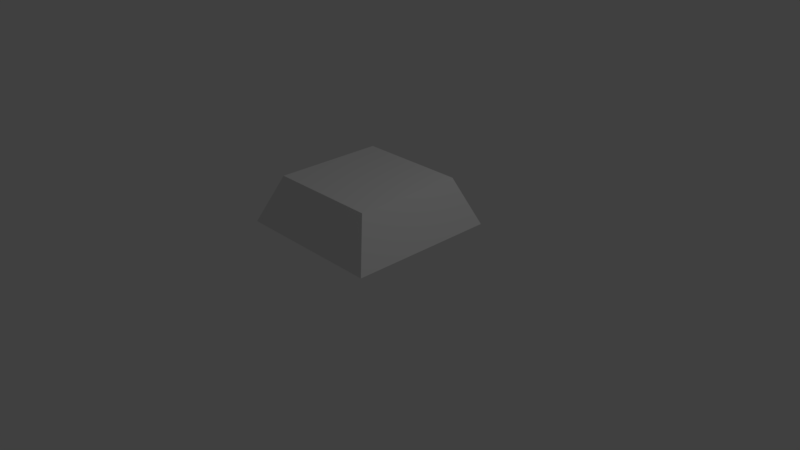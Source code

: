 # Source: esc_ley.blend  (saved by Blender 2.79.0; exported with 4.5.12 LTS)
import bpy
from mathutils import Matrix  # noqa: F401  (used for matrix-valued properties, if any)

bpy.ops.wm.read_factory_settings(use_empty=True)
scene = bpy.context.scene
scene.name = 'Scene'

# ---- collections
col_collection_1 = bpy.data.collections.new('Collection 1'); scene.collection.children.link(col_collection_1)

# ---- materials (node trees are filled in below, after node groups)
mat_esc_mat = bpy.data.materials.new('ESC_mat')
mat_esc_mat.alpha_threshold = 0.0
mat_esc_mat.use_transparent_shadow = False
mat_esc_mat.roughness = 0.5
mat_esc_mat.line_color = (0.0, 0.0, 0.0, 1.0)

# ---- material node trees

# ---- world
world_world = bpy.data.worlds.new('World'); scene.world = world_world
world_world.color = (0.05088, 0.05088, 0.05088)
world_world.use_sun_shadow = False
world_world.sun_shadow_jitter_overblur = 0.0
world_world.cycles.sampling_method = 'MANUAL'

# ---- cameras
cam_camera = bpy.data.cameras.new('Camera')
cam_camera.clip_end = 100.0
cam_camera.lens = 35.0
cam_camera.sensor_width = 32.0
cam_camera.sensor_height = 18.0
cam_camera.ortho_scale = 7.314
cam_camera.dof.focus_distance = 0.0
cam_camera.dof.aperture_fstop = 128.0

# ---- lights
light_lamp = bpy.data.lights.new('Lamp', 'POINT')
light_lamp.transmission_factor = 0.0
light_lamp.cutoff_distance = 30.0
light_lamp.energy = 100.0
light_lamp.shadow_buffer_clip_start = 1.001
light_lamp.shadow_soft_size = 0.1
light_lamp.shadow_maximum_resolution = 0.006
light_lamp.use_absolute_resolution = True

# ---- meshes
me_cube = bpy.data.meshes.new('Cube')
me_cube.from_pydata([(1.0, 1.0, -1.0), (1.0, -1.0, -1.0), (-1.0, -1.0, -1.0), (-1.0, 1.0, -1.0), (0.7357, 0.7357, -0.3709), (0.7357, -0.7357, -0.3709), (-0.7357, -0.7357, -0.3709), (-0.7357, 0.7357, -0.3709)], [], [(0, 1, 2, 3), (4, 7, 6, 5), (0, 4, 5, 1), (1, 5, 6, 2), (2, 6, 7, 3), (4, 0, 3, 7)])
_uv = me_cube.uv_layers.new(name='UVMap')
_uv.uv.foreach_set('vector', [0.02522, 0.02273, 0.5297, 0.02273, 0.5297, 0.4773, 0.02522, 0.4773, 0.3963, 0.8571, 0.02522, 0.8571, 0.02522, 0.5227, 0.3963, 0.5227, 0.7522, 0.9773, 0.5801, 0.9172, 0.5801, 0.5828, 0.7522, 0.5227, 0.9748, 0.9773, 0.8027, 0.9172, 0.8027, 0.5828, 0.9748, 0.5227, 0.7522, 0.4773, 0.5801, 0.4172, 0.5801, 0.08279, 0.7522, 0.02273, 0.8027, 0.08279, 0.9748, 0.02273, 0.9748, 0.4773, 0.8027, 0.4172])
me_cube.materials.append(mat_esc_mat)
me_cube.use_remesh_preserve_volume = False
me_cube.use_remesh_preserve_attributes = False
me_cube.use_mirror_vertex_groups = False
me_cube.update()

# ---- objects
ob_esc = bpy.data.objects.new('esc', me_cube)
ob_lamp = bpy.data.objects.new('Lamp', light_lamp)
ob_camera = bpy.data.objects.new('Camera', cam_camera)

# ---- transforms, parenting, visibility, modifiers, constraints
ob_esc.location = (0.0, 0.0, 1.448)
ob_esc.lock_rotations_4d = False
ob_esc.empty_display_type = 'ARROWS'
ob_esc.lineart.crease_threshold = 0.0
ob_lamp.location = (4.076, 1.005, 5.904)
ob_lamp.rotation_euler = (0.6503, 0.05522, 1.866)
ob_lamp.lock_rotations_4d = False
ob_lamp.empty_display_type = 'ARROWS'
ob_lamp.color = (0.0, 0.0, 0.0, 0.0)
ob_lamp.lineart.crease_threshold = 0.0
ob_camera.location = (7.481, -6.508, 5.344)
ob_camera.rotation_euler = (1.109, 0.0, 0.8149)
ob_camera.lock_rotations_4d = False
ob_camera.empty_display_type = 'ARROWS'
ob_camera.color = (0.0, 0.0, 0.0, 0.0)
ob_camera.display_type = 'WIRE'
ob_camera.lineart.crease_threshold = 0.0

# ---- collection membership
col_collection_1.objects.link(ob_esc)
col_collection_1.objects.link(ob_lamp)
col_collection_1.objects.link(ob_camera)

# ---- scene / render settings (as saved in the file)
scene.camera = ob_camera
scene.frame_start = 1; scene.frame_end = 250; scene.frame_set(1)
scene.render.engine = 'BLENDER_EEVEE_NEXT'
scene.render.resolution_percentage = 50
scene.render.dither_intensity = 0.0
scene.cycles.use_denoising = False
scene.cycles.samples = 128
scene.cycles.sampling_pattern = 'TABULATED_SOBOL'
scene.cycles.use_adaptive_sampling = False
scene.cycles.use_light_tree = False
scene.cycles.blur_glossy = 0.0
scene.cycles.sample_clamp_indirect = 0.0
scene.view_settings.view_transform = 'Standard'
bpy.context.view_layer.update()
